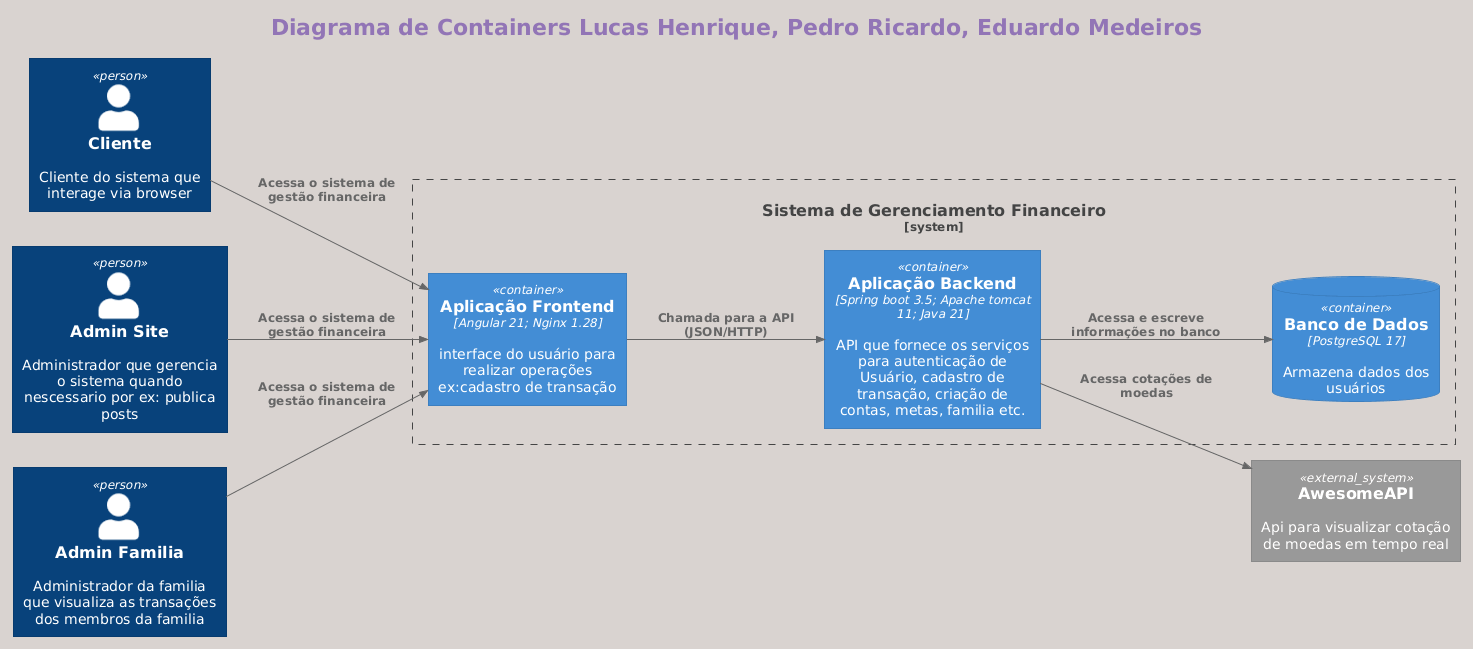

The diagram above was rendered by PlantUML. Its source (embedded in the PNG):
@startuml
!theme mimeograph
!include https://raw.githubusercontent.com/plantuml-stdlib/C4-PlantUML/master/C4_Container.puml

LAYOUT_LANDSCAPE()

title Diagrama de Containers Lucas Henrique, Pedro Ricardo, Eduardo Medeiros

Person(user, "Cliente", "Cliente do sistema que interage via browser")
Person(admin_site, "Admin Site", "Administrador que gerencia o sistema quando nescessario por ex: publica posts")
Person(Admin_familia, "Admin Familia", "Administrador da familia que visualiza as transações dos membros da familia")


System_Boundary(system, "Sistema de Gerenciamento Financeiro") {
  Container(frontend, "Aplicação Frontend", "Angular 21; Nginx 1.28", "interface do usuário para realizar operações ex:cadastro de transação")
  Container(backend, "Aplicação Backend", "Spring boot 3.5; Apache tomcat 11; Java 21", "API que fornece os serviços para autenticação de Usuário, cadastro de transação, criação de contas, metas, familia etc.")
  ContainerDb(database, "Banco de Dados", "PostgreSQL 17", "Armazena dados dos usuários")
}
System_Ext(api_externa, "AwesomeAPI ", "Api para visualizar cotação de moedas em tempo real")


Rel(user, frontend, "Acessa o sistema de gestão financeira")
Rel(admin_site, frontend, "Acessa o sistema de gestão financeira")
Rel(Admin_familia, frontend, "Acessa o sistema de gestão financeira")
Rel(frontend, backend, "Chamada para a API (JSON/HTTP)")
Rel(backend, database, "Acessa e escreve informações no banco")
Rel(backend, api_externa, "Acessa cotações de moedas")
@enduml